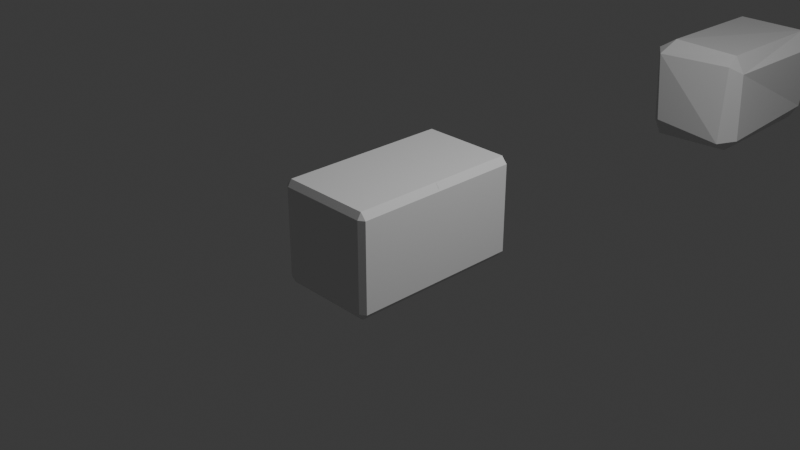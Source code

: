 # Source: rock_01.blend  (saved by Blender 4.2.67; exported with 4.5.12 LTS)
import bpy
from mathutils import Matrix  # noqa: F401  (used for matrix-valued properties, if any)

bpy.ops.wm.read_factory_settings(use_empty=True)
scene = bpy.context.scene
scene.name = 'Scene'

# ---- collections
col_collection = bpy.data.collections.new('Collection'); scene.collection.children.link(col_collection)

# ---- materials (node trees are filled in below, after node groups)
mat_material = bpy.data.materials.new('Material')
mat_material.alpha_threshold = 0.0
mat_material.roughness = 0.5
mat_material.line_color = (0.0, 0.0, 0.0, 1.0)

# ---- material node trees
mat_material.use_nodes = True; mat_material.node_tree.nodes.clear()
_N = mat_material.node_tree.nodes; _L = mat_material.node_tree.links
n0 = _N.new('ShaderNodeOutputMaterial'); n0.name = 'Material Output'; n0.location = (300, 300)
n1 = _N.new('ShaderNodeBsdfPrincipled'); n1.name = 'Principled BSDF'; n1.location = (10, 300)
n1.inputs[3].default_value = 1.45
_L.new(n1.outputs[0], n0.inputs[0])
n0.is_active_output = True

# ---- world
world_world = bpy.data.worlds.new('World'); scene.world = world_world
world_world.use_nodes = True; world_world.node_tree.nodes.clear()
_N = world_world.node_tree.nodes; _L = world_world.node_tree.links
n0 = _N.new('ShaderNodeOutputWorld'); n0.name = 'World Output'; n0.location = (300, 300)
n1 = _N.new('ShaderNodeBackground'); n1.name = 'Background'; n1.location = (10, 300)
n1.inputs[0].default_value = (0.05088, 0.05088, 0.05088, 1.0)
_L.new(n1.outputs[0], n0.inputs[0])
n0.is_active_output = True
world_world.color = (0.05088, 0.05088, 0.05088)
world_world.sun_shadow_jitter_overblur = 0.0

# ---- cameras
cam_camera = bpy.data.cameras.new('Camera')
cam_camera.clip_end = 100.0
cam_camera.ortho_scale = 7.314

# ---- lights
light_light = bpy.data.lights.new('Light', 'POINT')
light_light.energy = 1000.0
light_light.shadow_soft_size = 0.1

# ---- meshes
me_cube = bpy.data.meshes.new('Cube')
me_cube.from_pydata([(0.4858, 5.781, 0.4821), (0.4928, 5.53, 0.6462), (0.6796, 5.566, 0.4554), (0.4287, 5.673, -0.6407), (0.423, 5.813, -0.5087), (0.5827, 5.588, -0.42), (0.5947, 3.943, 0.4139), (0.4651, 3.939, 0.6337), (0.4888, 3.756, 0.5258), (0.6318, 3.947, -0.4809), (0.4961, 3.684, -0.4854), (0.4801, 3.93, -0.6434), (-0.475, 5.774, 0.4718), (-0.6217, 5.603, 0.4745), (-0.4884, 5.649, 0.6124), (-0.6264, 5.567, -0.5341), (-0.4693, 5.715, -0.5133), (-0.438, 5.597, -0.6204), (-0.6756, 3.95, 0.4924), (-0.514, 3.729, 0.4829), (-0.4447, 3.966, 0.645), (-0.5374, 3.954, -0.701), (-0.4823, 3.784, -0.4442), (-0.6096, 3.925, -0.5054)], [], [(17, 3, 11, 21), (23, 18, 13, 15), (10, 8, 19, 22), (1, 14, 20, 7), (5, 2, 6, 9), (0, 1, 2), (3, 4, 5), (6, 7, 8), (9, 10, 11), (12, 13, 14), (15, 16, 17), (18, 19, 20), (21, 22, 23), (17, 21, 23, 15), (3, 17, 16, 4), (2, 5, 4, 0), (22, 19, 18, 23), (8, 10, 9, 6), (12, 16, 15, 13), (7, 20, 19, 8), (1, 7, 6, 2), (21, 11, 10, 22), (20, 14, 13, 18), (14, 1, 0, 12), (11, 3, 5, 9), (16, 12, 0, 4)])
_uv = me_cube.uv_layers.new(name='UVMap')
_uv.uv.foreach_set('vector', [0.1564, 0.5199, 0.3436, 0.5199, 0.3436, 0.7301, 0.1564, 0.7301, 0.4064, 0.01989, 0.5936, 0.01989, 0.5936, 0.2301, 0.4064, 0.2301, 0.4064, 0.7814, 0.5936, 0.7814, 0.5936, 0.9686, 0.4064, 0.9686, 0.6564, 0.5199, 0.8436, 0.5199, 0.8436, 0.7301, 0.6564, 0.7301, 0.4064, 0.5199, 0.5936, 0.5199, 0.5936, 0.7301, 0.4064, 0.7301, 0.5936, 0.4686, 0.625, 0.4686, 0.5936, 0.5, 0.3436, 0.5199, 0.3436, 0.5, 0.375, 0.5199, 0.5936, 0.75, 0.625, 0.7814, 0.5936, 0.7814, 0.375, 0.7301, 0.3436, 0.75, 0.3436, 0.7301, 0.5936, 0.25, 0.5936, 0.2301, 0.625, 0.2301, 0.125, 0.5199, 0.1564, 0.5, 0.1564, 0.5199, 0.5936, 0.01989, 0.5936, 0.0, 0.625, 0.01989, 0.1564, 0.7301, 0.1564, 0.75, 0.125, 0.7301, 0.1564, 0.5199, 0.1564, 0.7301, 0.125, 0.7301, 0.125, 0.5199, 0.3436, 0.5199, 0.1564, 0.5199, 0.1564, 0.5, 0.3436, 0.5, 0.5936, 0.5199, 0.4064, 0.5199, 0.4064, 0.4686, 0.5936, 0.4686, 0.4064, 0.0, 0.5936, 0.0, 0.5936, 0.01989, 0.4064, 0.01989, 0.5936, 0.7814, 0.4064, 0.7814, 0.4064, 0.7301, 0.5936, 0.7301, 0.5936, 0.2814, 0.4064, 0.2814, 0.4064, 0.2301, 0.5936, 0.2301, 0.625, 0.7814, 0.625, 0.9686, 0.5936, 0.9686, 0.5936, 0.7814, 0.6564, 0.5199, 0.6564, 0.7301, 0.5936, 0.7301, 0.5936, 0.5199, 0.1564, 0.7301, 0.3436, 0.7301, 0.3436, 0.75, 0.1564, 0.75, 0.625, 0.01989, 0.625, 0.2301, 0.5936, 0.2301, 0.5936, 0.01989, 0.625, 0.2814, 0.625, 0.4686, 0.5936, 0.4686, 0.5936, 0.2814, 0.3436, 0.7301, 0.3436, 0.5199, 0.4064, 0.5199, 0.4064, 0.7301, 0.4064, 0.2814, 0.5936, 0.2814, 0.5936, 0.4686, 0.4064, 0.4686])
me_cube.materials.append(mat_material)
me_cube.use_mirror_vertex_groups = False
me_cube.update()
me_cube_001 = bpy.data.meshes.new('Cube.001')
me_cube_001.from_pydata([(-0.9878, 0.8548, -0.8379), (-0.8272, 0.9162, -0.833), (-0.7995, 0.7989, -1.018), (-0.8914, 0.9053, 0.992), (-0.897, 1.04, 0.8113), (-1.05, 0.8207, 0.9), (0.8085, 0.8572, -1.06), (0.838, 1.007, -0.8454), (1.015, 0.8298, -0.7942), (0.8455, 0.861, 0.9927), (1.022, 0.7576, 0.8346), (0.853, 0.9974, 0.8358), (-1.0, 0.0, -0.8464), (-0.8464, 0.0, -1.0), (-0.8464, 0.0, 1.0), (-1.0, 0.0, 0.8464), (0.8464, 0.0, -1.0), (1.0, 0.0, -0.8464), (1.0, 0.0, 0.8464), (0.8464, 0.0, 1.0)], [], [(9, 3, 14, 19), (2, 6, 16, 13), (8, 10, 18, 17), (12, 15, 5, 0), (14, 15, 12, 13, 16, 17, 18, 19), (0, 1, 2), (3, 4, 5), (6, 7, 8), (9, 10, 11), (14, 3, 5, 15), (4, 1, 0, 5), (6, 2, 1, 7), (3, 9, 11, 4), (10, 8, 7, 11), (16, 6, 8, 17), (2, 13, 12, 0), (9, 19, 18, 10), (1, 4, 11, 7)])
_uv = me_cube_001.uv_layers.new(name='UVMap')
_uv.uv.foreach_set('vector', [0.6442, 0.5192, 0.8558, 0.5192, 0.8558, 0.625, 0.6442, 0.625, 0.1442, 0.5192, 0.3558, 0.5192, 0.3558, 0.625, 0.1442, 0.625, 0.3942, 0.5192, 0.6058, 0.5192, 0.6058, 0.625, 0.3942, 0.625, 0.3942, 0.125, 0.6058, 0.125, 0.6058, 0.2308, 0.3942, 0.2308, 0.625, 0.1634, 0.6058, 0.125, 0.3942, 0.125, 0.375, 0.1634, 0.375, 0.5866, 0.3942, 0.625, 0.6058, 0.625, 0.625, 0.5866, 0.3942, 0.25, 0.3942, 0.2692, 0.375, 0.2692, 0.625, 0.2692, 0.6058, 0.2692, 0.6058, 0.25, 0.375, 0.4808, 0.3942, 0.4808, 0.3942, 0.5, 0.625, 0.4808, 0.6058, 0.5, 0.6058, 0.4808, 0.625, 0.125, 0.625, 0.2308, 0.6058, 0.2308, 0.6058, 0.125, 0.6058, 0.2692, 0.3942, 0.2692, 0.3942, 0.2308, 0.6058, 0.2308, 0.375, 0.4808, 0.375, 0.2692, 0.3942, 0.2692, 0.3942, 0.4808, 0.625, 0.2692, 0.625, 0.4808, 0.6058, 0.4808, 0.6058, 0.2692, 0.6058, 0.5192, 0.3942, 0.5192, 0.3942, 0.4808, 0.6058, 0.4808, 0.3558, 0.625, 0.3558, 0.5192, 0.3942, 0.5192, 0.3942, 0.625, 0.1442, 0.5192, 0.1442, 0.625, 0.125, 0.625, 0.125, 0.5192, 0.6442, 0.5192, 0.6442, 0.625, 0.6058, 0.625, 0.6058, 0.5192, 0.3942, 0.2692, 0.6058, 0.2692, 0.6058, 0.4808, 0.3942, 0.4808])
me_cube_001.update()
me_cube_002 = bpy.data.meshes.new('Cube.002')
me_cube_002.from_pydata([(-1.0, 0.0, 1.0), (-1.0, -1.0, 0.0), (-1.0, 0.0, 0.0), (-1.0, -1.0, 0.6912), (-0.7581, -1.0, 1.0), (0.0, -1.0, 1.0), (0.0, 0.0, 1.0), (-1.0, -0.8858, 1.0), (0.0, -1.0, 0.0), (-1.0, -1.0, 0.6912)], [(3, 9)], [(8, 5, 4, 9, 1), (6, 0, 7, 4, 5), (1, 9, 7, 0, 2), (9, 4, 7)])
_uv = me_cube_002.uv_layers.new(name='UVMap')
_uv.uv.foreach_set('vector', [0.5, 0.875, 0.625, 0.875, 0.625, 0.9698, 0.5864, 1.0, 0.5, 1.0, 0.75, 0.625, 0.875, 0.625, 0.875, 0.7357, 0.8448, 0.75, 0.75, 0.75, 0.5, 0.0, 0.5864, 0.0, 0.625, 0.01428, 0.625, 0.125, 0.5, 0.125, 0.5864, 0.0, 0.8448, 0.75, 0.625, 0.01428])
me_cube_002.update()
me_cube_003 = bpy.data.meshes.new('Cube.003')
me_cube_003.from_pydata([(0.5711, 0.0, 0.0), (0.5378, 0.9549, 0.5358), (0.5711, 0.9568, 0.0), (0.5378, -0.001921, 0.5358), (0.0, 1.0, 0.0), (0.0, 0.9568, 0.5711), (0.0, 0.0, 0.0), (0.0, 0.0, 0.5711), (0.5076, 0.9568, 0.5711), (0.5076, 0.0, 0.5711), (0.5076, 1.0, 0.0), (0.5076, 0.0, 0.0), (0.5711, 0.9568, 0.497), (0.5711, 0.0, 0.497), (0.0, 1.0, 0.497), (0.0, 0.0, 0.497), (0.5076, 0.0, 0.497), (0.5076, 1.0, 0.497)], [], [(13, 0, 2, 12), (8, 5, 7, 9), (17, 10, 4, 14), (16, 9, 7, 15), (15, 14, 4, 6), (13, 3, 9, 16), (12, 2, 10, 17), (1, 8, 9, 3), (1, 12, 17, 8), (0, 13, 16, 11), (7, 5, 14, 15), (11, 16, 15, 6), (8, 17, 14, 5), (3, 13, 12, 1)])
_uv = me_cube_003.uv_layers.new(name='UVMap')
_uv.uv.foreach_set('vector', [0.3912, 0.125, 0.5, 0.125, 0.5, 0.25, 0.3912, 0.25, 0.1389, 0.5, 0.25, 0.5, 0.25, 0.625, 0.1389, 0.625, 0.3912, 0.2639, 0.5, 0.2639, 0.5, 0.375, 0.3912, 0.375, 0.3912, 0.1528, 0.375, 0.1528, 0.375, 0.375, 0.3912, 0.375, 0.3912, 0.375, 0.3912, 0.375, 0.5, 0.375, 0.5, 0.375, 0.3912, 0.125, 0.375, 0.1315, 0.375, 0.1528, 0.3912, 0.1528, 0.3912, 0.25, 0.5, 0.25, 0.5, 0.2639, 0.3912, 0.2639, 0.1282, 0.5, 0.1389, 0.5, 0.1389, 0.625, 0.1282, 0.625, 0.375, 0.2532, 0.3912, 0.25, 0.3912, 0.2639, 0.375, 0.2639, 0.5, 0.125, 0.3912, 0.125, 0.3912, 0.1528, 0.5, 0.1528, 0.375, 0.375, 0.375, 0.375, 0.3912, 0.375, 0.3912, 0.375, 0.5, 0.1528, 0.3912, 0.1528, 0.3912, 0.375, 0.5, 0.375, 0.375, 0.2639, 0.3912, 0.2639, 0.3912, 0.375, 0.375, 0.375, 0.375, 0.1315, 0.3912, 0.125, 0.3912, 0.25, 0.375, 0.2532])
me_cube_003.update()

# ---- objects
ob_cube = bpy.data.objects.new('Cube', me_cube)
ob_light = bpy.data.objects.new('Light', light_light)
ob_camera = bpy.data.objects.new('Camera', cam_camera)
ob_cube_001 = bpy.data.objects.new('Cube.001', me_cube_001)
ob_cube_002 = bpy.data.objects.new('Cube.002', me_cube_002)
ob_cube_003 = bpy.data.objects.new('Cube.003', me_cube_003)

# ---- transforms, parenting, visibility, modifiers, constraints
ob_cube.location = (0.0, 1.457, 0.0)
ob_cube.lock_rotations_4d = False
ob_cube.empty_display_type = 'ARROWS'
ob_cube.lineart.crease_threshold = 0.0
ob_light.location = (4.076, 1.005, 5.904)
ob_light.rotation_euler = (0.6503, 0.05522, 1.866)
ob_light.lock_rotations_4d = False
ob_light.empty_display_type = 'ARROWS'
ob_light.color = (0.0, 0.0, 0.0, 0.0)
ob_light.lineart.crease_threshold = 0.0
ob_camera.location = (7.359, -6.926, 4.958)
ob_camera.rotation_euler = (1.109, 0.0, 0.8149)
ob_camera.lock_rotations_4d = False
ob_camera.empty_display_type = 'ARROWS'
ob_camera.color = (0.0, 0.0, 0.0, 0.0)
ob_camera.display_type = 'WIRE'
ob_camera.lineart.crease_threshold = 0.0
ob_cube_001.location = (0.0, -11.47, 0.0)
ob_cube_001.scale = (-0.5708, -1.066, -0.5708)
_m = ob_cube_001.modifiers.new('Mirror', 'MIRROR')
_m.use_axis = (False, True, False)
ob_cube_002.location = (0.0, -8.083, 0.0)
ob_cube_002.scale = (0.5977, 1.0, 0.5977)
_m = ob_cube_002.modifiers.new('Mirror', 'MIRROR')
_m.use_axis = (True, True, True)
ob_cube_003.location = (0.0, 0.0, 0.0)
_m = ob_cube_003.modifiers.new('Mirror', 'MIRROR')
_m.use_axis = (True, True, True)

# ---- collection membership
col_collection.objects.link(ob_cube)
col_collection.objects.link(ob_light)
col_collection.objects.link(ob_camera)
col_collection.objects.link(ob_cube_001)
col_collection.objects.link(ob_cube_002)
col_collection.objects.link(ob_cube_003)

# ---- scene / render settings (as saved in the file)
scene.camera = ob_camera
scene.frame_start = 1; scene.frame_end = 250; scene.frame_set(1)
scene.render.engine = 'CYCLES'
scene.render.image_settings.file_format = 'TIFF'
scene.render.image_settings.color_depth = '16'
scene.render.resolution_x = 2560
scene.render.resolution_y = 1440
scene.cycles.samples = 256
scene.cycles.max_bounces = 6
scene.cycles.diffuse_bounces = 3
scene.cycles.glossy_bounces = 3
scene.cycles.transmission_bounces = 4
scene.cycles.transparent_max_bounces = 4
bpy.context.view_layer.update()
